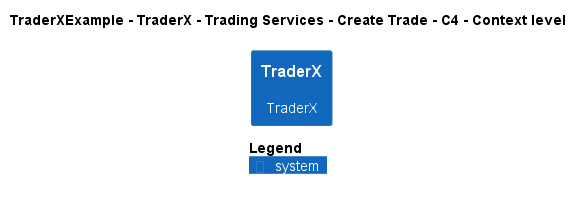

The diagram above was rendered by PlantUML. Its source (embedded in the PNG):
@startuml
!pragma layout smetana
!include ..\..\..\..\..\..\..\.c4s\C4_Context.puml

AddElementTag("c4interflow:lifecycle:new", $bgColor=green, $fontColor=#ffffff, $borderColor=green, $shadowing="False")
AddElementTag("c4interflow:lifecycle:changed", $bgColor=orange, $fontColor=#ffffff, $borderColor=orange, $shadowing="False")
AddElementTag("c4interflow:lifecycle:removed", $bgColor=red, $fontColor=#ffffff, $borderColor=red, $shadowing="False")

AddRelTag("c4interflow:lifecycle:new", $textColor=green, $lineColor=green)
AddRelTag("c4interflow:lifecycle:changed", $textColor=orange, $lineColor=orange)
AddRelTag("c4interflow:lifecycle:removed", $textColor=red, $lineColor=red)

SHOW_PERSON_PORTRAIT()
LAYOUT_TOP_DOWN()

skinparam linetype polyline

title TraderXExample - TraderX - Trading Services - Create Trade - C4 - Context level

System(TraderXExample.SoftwareSystems.TraderX, "TraderX", "TraderX")



SHOW_LEGEND()
@enduml